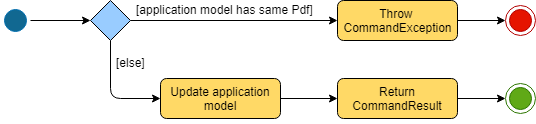

The diagram above was exported from draw.io. Its source (the exported page's mxGraphModel, read from the mxfile embedded in the PNG):
<mxGraphModel dx="1250" dy="501" grid="1" gridSize="10" guides="1" tooltips="1" connect="1" arrows="1" fold="1" page="1" pageScale="1" pageWidth="1169" pageHeight="826" background="#ffffff" math="0" shadow="0">
  <root>
    <mxCell id="0" />
    <mxCell id="1" parent="0" />
    <mxCell id="CvS-jpG9bVlJVaGAup2h-57" value="" style="ellipse;shape=endState;fillColor=#60a917;strokeColor=#2D7600;fontColor=#ffffff;" vertex="1" parent="1">
      <mxGeometry x="665" y="290" width="30" height="30" as="geometry" />
    </mxCell>
    <mxCell id="CvS-jpG9bVlJVaGAup2h-76" value="" style="edgeStyle=orthogonalEdgeStyle;rounded=1;orthogonalLoop=1;jettySize=auto;html=1;strokeColor=#000000;" edge="1" parent="1" source="CvS-jpG9bVlJVaGAup2h-58" target="CvS-jpG9bVlJVaGAup2h-67">
      <mxGeometry relative="1" as="geometry" />
    </mxCell>
    <mxCell id="CvS-jpG9bVlJVaGAup2h-58" value="" style="ellipse;html=1;shape=startState;fillColor=#116891;strokeColor=#006EAF;fontColor=#ffffff;" vertex="1" parent="1">
      <mxGeometry x="160" y="212" width="30" height="30" as="geometry" />
    </mxCell>
    <mxCell id="CvS-jpG9bVlJVaGAup2h-64" value="" style="ellipse;shape=endState;fillColor=#e51400;strokeColor=#B20000;fontColor=#ffffff;" vertex="1" parent="1">
      <mxGeometry x="665" y="212" width="30" height="30" as="geometry" />
    </mxCell>
    <mxCell id="CvS-jpG9bVlJVaGAup2h-80" value="" style="edgeStyle=orthogonalEdgeStyle;rounded=1;orthogonalLoop=1;jettySize=auto;html=1;strokeColor=#000000;exitX=1;exitY=0.5;exitDx=0;exitDy=0;" edge="1" parent="1" source="CvS-jpG9bVlJVaGAup2h-116" target="CvS-jpG9bVlJVaGAup2h-64">
      <mxGeometry relative="1" as="geometry">
        <mxPoint x="500" y="227" as="sourcePoint" />
      </mxGeometry>
    </mxCell>
    <mxCell id="CvS-jpG9bVlJVaGAup2h-73" value="" style="edgeStyle=orthogonalEdgeStyle;rounded=1;orthogonalLoop=1;jettySize=auto;html=1;strokeColor=#000000;entryX=0;entryY=0.5;entryDx=0;entryDy=0;exitX=0.5;exitY=1;exitDx=0;exitDy=0;" edge="1" parent="1" source="CvS-jpG9bVlJVaGAup2h-67" target="CvS-jpG9bVlJVaGAup2h-146">
      <mxGeometry relative="1" as="geometry">
        <mxPoint x="270" y="290" as="targetPoint" />
      </mxGeometry>
    </mxCell>
    <mxCell id="CvS-jpG9bVlJVaGAup2h-77" value="" style="edgeStyle=orthogonalEdgeStyle;rounded=1;orthogonalLoop=1;jettySize=auto;html=1;strokeColor=#000000;entryX=0;entryY=0.5;entryDx=0;entryDy=0;" edge="1" parent="1" source="CvS-jpG9bVlJVaGAup2h-67" target="CvS-jpG9bVlJVaGAup2h-116">
      <mxGeometry relative="1" as="geometry">
        <mxPoint x="380" y="227" as="targetPoint" />
      </mxGeometry>
    </mxCell>
    <mxCell id="CvS-jpG9bVlJVaGAup2h-67" value="" style="rhombus;whiteSpace=wrap;html=1;fillColor=#99CCFF;" vertex="1" parent="1">
      <mxGeometry x="250" y="207" width="40" height="40" as="geometry" />
    </mxCell>
    <mxCell id="CvS-jpG9bVlJVaGAup2h-74" value="[else]" style="text;html=1;resizable=0;points=[];autosize=1;align=left;verticalAlign=top;spacingTop=-4;" vertex="1" parent="1">
      <mxGeometry x="274" y="260" width="40" height="20" as="geometry" />
    </mxCell>
    <mxCell id="CvS-jpG9bVlJVaGAup2h-116" value="Throw&amp;nbsp;&lt;br&gt;CommandException" style="rounded=1;whiteSpace=wrap;html=1;fillColor=#FFD966;" vertex="1" parent="1">
      <mxGeometry x="497" y="207" width="120" height="40" as="geometry" />
    </mxCell>
    <mxCell id="CvS-jpG9bVlJVaGAup2h-149" value="" style="edgeStyle=orthogonalEdgeStyle;rounded=1;orthogonalLoop=1;jettySize=auto;html=1;strokeColor=#000000;" edge="1" parent="1" source="CvS-jpG9bVlJVaGAup2h-146" target="CvS-jpG9bVlJVaGAup2h-148">
      <mxGeometry relative="1" as="geometry" />
    </mxCell>
    <mxCell id="CvS-jpG9bVlJVaGAup2h-146" value="&lt;p&gt;Update application model&lt;/p&gt;" style="rounded=1;whiteSpace=wrap;html=1;fillColor=#FFD966;" vertex="1" parent="1">
      <mxGeometry x="320" y="285" width="120" height="40" as="geometry" />
    </mxCell>
    <mxCell id="CvS-jpG9bVlJVaGAup2h-153" value="" style="edgeStyle=orthogonalEdgeStyle;rounded=1;orthogonalLoop=1;jettySize=auto;html=1;strokeColor=#000000;entryX=0;entryY=0.5;entryDx=0;entryDy=0;" edge="1" parent="1" source="CvS-jpG9bVlJVaGAup2h-148" target="CvS-jpG9bVlJVaGAup2h-57">
      <mxGeometry relative="1" as="geometry">
        <mxPoint x="514.5" y="340" as="targetPoint" />
      </mxGeometry>
    </mxCell>
    <mxCell id="CvS-jpG9bVlJVaGAup2h-148" value="&lt;p&gt;Return CommandResult&lt;/p&gt;" style="rounded=1;whiteSpace=wrap;html=1;fillColor=#FFD966;" vertex="1" parent="1">
      <mxGeometry x="497" y="285" width="120" height="40" as="geometry" />
    </mxCell>
    <mxCell id="CvS-jpG9bVlJVaGAup2h-156" value="[application model has same Pdf]" style="text;html=1;resizable=0;points=[];autosize=1;align=left;verticalAlign=top;spacingTop=-4;" vertex="1" parent="1">
      <mxGeometry x="294" y="207" width="190" height="20" as="geometry" />
    </mxCell>
  </root>
</mxGraphModel>